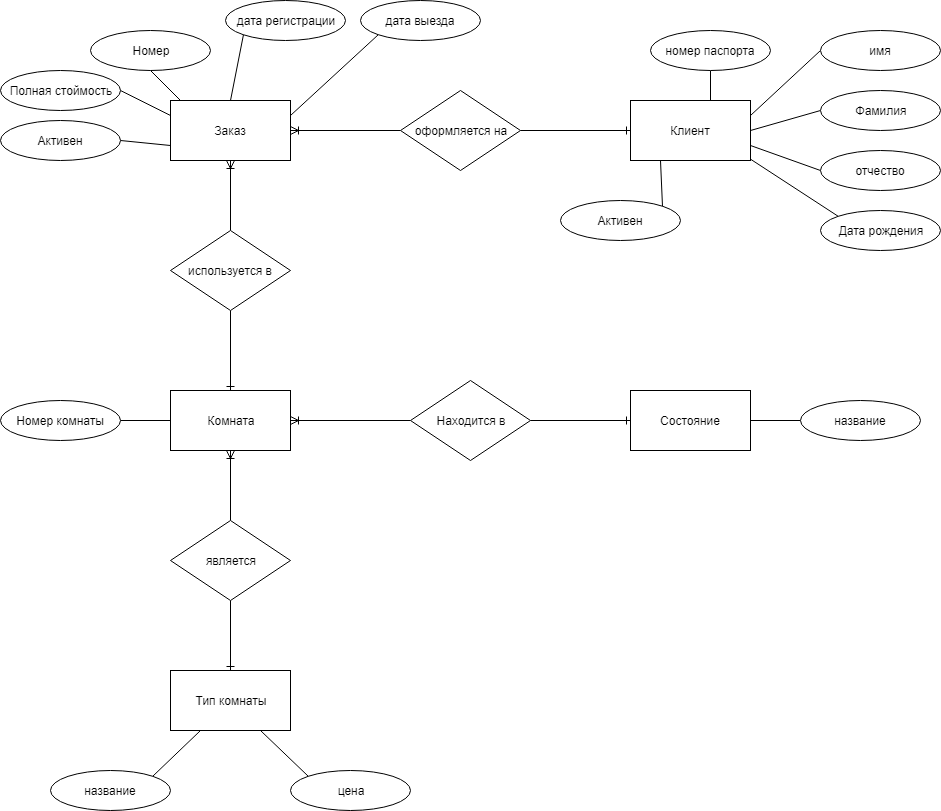

The diagram above was exported from draw.io. Its source (the exported page's mxGraphModel, read from the mxfile embedded in the PNG):
<mxGraphModel dx="2125" dy="628" grid="1" gridSize="10" guides="1" tooltips="1" connect="1" arrows="1" fold="1" page="1" pageScale="1" pageWidth="827" pageHeight="1169" math="0" shadow="0">
  <root>
    <mxCell id="0" />
    <mxCell id="1" parent="0" />
    <mxCell id="UGfjVTuGhcrK_1NVrBfi-9" style="rounded=0;orthogonalLoop=1;jettySize=auto;html=1;exitX=0;exitY=0.75;exitDx=0;exitDy=0;entryX=1;entryY=0.5;entryDx=0;entryDy=0;endArrow=none;endFill=0;" parent="1" source="UGfjVTuGhcrK_1NVrBfi-1" target="UGfjVTuGhcrK_1NVrBfi-8" edge="1">
      <mxGeometry relative="1" as="geometry" />
    </mxCell>
    <mxCell id="UGfjVTuGhcrK_1NVrBfi-10" style="edgeStyle=none;rounded=0;orthogonalLoop=1;jettySize=auto;html=1;exitX=0;exitY=0.25;exitDx=0;exitDy=0;entryX=1;entryY=0.5;entryDx=0;entryDy=0;endArrow=none;endFill=0;" parent="1" source="UGfjVTuGhcrK_1NVrBfi-1" target="UGfjVTuGhcrK_1NVrBfi-7" edge="1">
      <mxGeometry relative="1" as="geometry" />
    </mxCell>
    <mxCell id="UGfjVTuGhcrK_1NVrBfi-11" style="edgeStyle=none;rounded=0;orthogonalLoop=1;jettySize=auto;html=1;entryX=0.5;entryY=1;entryDx=0;entryDy=0;endArrow=none;endFill=0;" parent="1" target="UGfjVTuGhcrK_1NVrBfi-2" edge="1">
      <mxGeometry relative="1" as="geometry">
        <mxPoint x="90" y="140" as="sourcePoint" />
      </mxGeometry>
    </mxCell>
    <mxCell id="UGfjVTuGhcrK_1NVrBfi-12" style="edgeStyle=none;rounded=0;orthogonalLoop=1;jettySize=auto;html=1;exitX=0.5;exitY=0;exitDx=0;exitDy=0;entryX=0;entryY=1;entryDx=0;entryDy=0;endArrow=none;endFill=0;" parent="1" source="UGfjVTuGhcrK_1NVrBfi-1" target="UGfjVTuGhcrK_1NVrBfi-3" edge="1">
      <mxGeometry relative="1" as="geometry" />
    </mxCell>
    <mxCell id="UGfjVTuGhcrK_1NVrBfi-13" style="edgeStyle=none;rounded=0;orthogonalLoop=1;jettySize=auto;html=1;exitX=1;exitY=0.25;exitDx=0;exitDy=0;entryX=0;entryY=1;entryDx=0;entryDy=0;endArrow=none;endFill=0;" parent="1" source="UGfjVTuGhcrK_1NVrBfi-1" target="UGfjVTuGhcrK_1NVrBfi-4" edge="1">
      <mxGeometry relative="1" as="geometry" />
    </mxCell>
    <mxCell id="UGfjVTuGhcrK_1NVrBfi-1" value="Заказ" style="rounded=0;whiteSpace=wrap;html=1;" parent="1" vertex="1">
      <mxGeometry x="80" y="140" width="120" height="60" as="geometry" />
    </mxCell>
    <mxCell id="UGfjVTuGhcrK_1NVrBfi-2" value="Номер" style="ellipse;whiteSpace=wrap;html=1;" parent="1" vertex="1">
      <mxGeometry y="70" width="120" height="40" as="geometry" />
    </mxCell>
    <mxCell id="UGfjVTuGhcrK_1NVrBfi-3" value="дата регистрации" style="ellipse;whiteSpace=wrap;html=1;" parent="1" vertex="1">
      <mxGeometry x="135" y="40" width="120" height="40" as="geometry" />
    </mxCell>
    <mxCell id="UGfjVTuGhcrK_1NVrBfi-4" value="дата выезда" style="ellipse;whiteSpace=wrap;html=1;" parent="1" vertex="1">
      <mxGeometry x="270" y="40" width="120" height="40" as="geometry" />
    </mxCell>
    <mxCell id="UGfjVTuGhcrK_1NVrBfi-7" value="Полная стоймость" style="ellipse;whiteSpace=wrap;html=1;" parent="1" vertex="1">
      <mxGeometry x="-90" y="110" width="120" height="40" as="geometry" />
    </mxCell>
    <mxCell id="UGfjVTuGhcrK_1NVrBfi-8" value="Активен" style="ellipse;whiteSpace=wrap;html=1;" parent="1" vertex="1">
      <mxGeometry x="-90" y="160" width="120" height="40" as="geometry" />
    </mxCell>
    <mxCell id="UGfjVTuGhcrK_1NVrBfi-23" style="edgeStyle=none;rounded=0;orthogonalLoop=1;jettySize=auto;html=1;exitX=1;exitY=0.25;exitDx=0;exitDy=0;entryX=0;entryY=0.5;entryDx=0;entryDy=0;endArrow=none;endFill=0;" parent="1" source="UGfjVTuGhcrK_1NVrBfi-14" target="UGfjVTuGhcrK_1NVrBfi-17" edge="1">
      <mxGeometry relative="1" as="geometry" />
    </mxCell>
    <mxCell id="UGfjVTuGhcrK_1NVrBfi-24" style="edgeStyle=none;rounded=0;orthogonalLoop=1;jettySize=auto;html=1;exitX=1;exitY=0.5;exitDx=0;exitDy=0;entryX=0;entryY=0.5;entryDx=0;entryDy=0;endArrow=none;endFill=0;" parent="1" source="UGfjVTuGhcrK_1NVrBfi-14" target="UGfjVTuGhcrK_1NVrBfi-18" edge="1">
      <mxGeometry relative="1" as="geometry" />
    </mxCell>
    <mxCell id="UGfjVTuGhcrK_1NVrBfi-25" style="edgeStyle=none;rounded=0;orthogonalLoop=1;jettySize=auto;html=1;exitX=1;exitY=0.75;exitDx=0;exitDy=0;entryX=0;entryY=0.5;entryDx=0;entryDy=0;endArrow=none;endFill=0;" parent="1" source="UGfjVTuGhcrK_1NVrBfi-14" target="UGfjVTuGhcrK_1NVrBfi-19" edge="1">
      <mxGeometry relative="1" as="geometry" />
    </mxCell>
    <mxCell id="UGfjVTuGhcrK_1NVrBfi-26" style="edgeStyle=none;rounded=0;orthogonalLoop=1;jettySize=auto;html=1;exitX=0.995;exitY=0.969;exitDx=0;exitDy=0;entryX=0;entryY=0;entryDx=0;entryDy=0;endArrow=none;endFill=0;exitPerimeter=0;" parent="1" source="UGfjVTuGhcrK_1NVrBfi-14" target="UGfjVTuGhcrK_1NVrBfi-20" edge="1">
      <mxGeometry relative="1" as="geometry" />
    </mxCell>
    <mxCell id="UGfjVTuGhcrK_1NVrBfi-27" style="edgeStyle=none;rounded=0;orthogonalLoop=1;jettySize=auto;html=1;entryX=0.5;entryY=1;entryDx=0;entryDy=0;endArrow=none;endFill=0;" parent="1" target="UGfjVTuGhcrK_1NVrBfi-16" edge="1">
      <mxGeometry relative="1" as="geometry">
        <mxPoint x="620" y="140" as="sourcePoint" />
      </mxGeometry>
    </mxCell>
    <mxCell id="UGfjVTuGhcrK_1NVrBfi-14" value="Клиент" style="rounded=0;whiteSpace=wrap;html=1;" parent="1" vertex="1">
      <mxGeometry x="540" y="140" width="120" height="60" as="geometry" />
    </mxCell>
    <mxCell id="UGfjVTuGhcrK_1NVrBfi-16" value="номер паспорта" style="ellipse;whiteSpace=wrap;html=1;" parent="1" vertex="1">
      <mxGeometry x="560" y="70" width="120" height="40" as="geometry" />
    </mxCell>
    <mxCell id="UGfjVTuGhcrK_1NVrBfi-17" value="имя" style="ellipse;whiteSpace=wrap;html=1;" parent="1" vertex="1">
      <mxGeometry x="730" y="70" width="120" height="40" as="geometry" />
    </mxCell>
    <mxCell id="UGfjVTuGhcrK_1NVrBfi-18" value="Фамилия" style="ellipse;whiteSpace=wrap;html=1;" parent="1" vertex="1">
      <mxGeometry x="730" y="130" width="120" height="40" as="geometry" />
    </mxCell>
    <mxCell id="UGfjVTuGhcrK_1NVrBfi-19" value="отчество" style="ellipse;whiteSpace=wrap;html=1;" parent="1" vertex="1">
      <mxGeometry x="730" y="190" width="120" height="40" as="geometry" />
    </mxCell>
    <mxCell id="UGfjVTuGhcrK_1NVrBfi-20" value="Дата рождения" style="ellipse;whiteSpace=wrap;html=1;" parent="1" vertex="1">
      <mxGeometry x="730" y="250" width="120" height="40" as="geometry" />
    </mxCell>
    <mxCell id="UGfjVTuGhcrK_1NVrBfi-29" style="edgeStyle=none;rounded=0;orthogonalLoop=1;jettySize=auto;html=1;exitX=1;exitY=0;exitDx=0;exitDy=0;entryX=0.25;entryY=1;entryDx=0;entryDy=0;endArrow=none;endFill=0;" parent="1" source="UGfjVTuGhcrK_1NVrBfi-22" target="UGfjVTuGhcrK_1NVrBfi-14" edge="1">
      <mxGeometry relative="1" as="geometry" />
    </mxCell>
    <mxCell id="UGfjVTuGhcrK_1NVrBfi-22" value="Активен" style="ellipse;whiteSpace=wrap;html=1;" parent="1" vertex="1">
      <mxGeometry x="470" y="240" width="120" height="40" as="geometry" />
    </mxCell>
    <mxCell id="UGfjVTuGhcrK_1NVrBfi-31" value="Комната" style="rounded=0;whiteSpace=wrap;html=1;" parent="1" vertex="1">
      <mxGeometry x="80" y="430" width="120" height="60" as="geometry" />
    </mxCell>
    <mxCell id="UGfjVTuGhcrK_1NVrBfi-38" style="edgeStyle=none;rounded=0;orthogonalLoop=1;jettySize=auto;html=1;exitX=1;exitY=0.5;exitDx=0;exitDy=0;entryX=0;entryY=0.5;entryDx=0;entryDy=0;endArrow=none;endFill=0;" parent="1" source="UGfjVTuGhcrK_1NVrBfi-32" target="UGfjVTuGhcrK_1NVrBfi-31" edge="1">
      <mxGeometry relative="1" as="geometry" />
    </mxCell>
    <mxCell id="UGfjVTuGhcrK_1NVrBfi-32" value="Номер комнаты" style="ellipse;whiteSpace=wrap;html=1;" parent="1" vertex="1">
      <mxGeometry x="-90" y="440" width="120" height="40" as="geometry" />
    </mxCell>
    <mxCell id="UGfjVTuGhcrK_1NVrBfi-33" value="Тип комнаты" style="rounded=0;whiteSpace=wrap;html=1;" parent="1" vertex="1">
      <mxGeometry x="80" y="710" width="120" height="60" as="geometry" />
    </mxCell>
    <mxCell id="UGfjVTuGhcrK_1NVrBfi-36" style="edgeStyle=none;rounded=0;orthogonalLoop=1;jettySize=auto;html=1;exitX=1;exitY=0;exitDx=0;exitDy=0;entryX=0.25;entryY=1;entryDx=0;entryDy=0;endArrow=none;endFill=0;" parent="1" source="UGfjVTuGhcrK_1NVrBfi-34" target="UGfjVTuGhcrK_1NVrBfi-33" edge="1">
      <mxGeometry relative="1" as="geometry" />
    </mxCell>
    <mxCell id="UGfjVTuGhcrK_1NVrBfi-34" value="название" style="ellipse;whiteSpace=wrap;html=1;" parent="1" vertex="1">
      <mxGeometry x="-40" y="810" width="120" height="40" as="geometry" />
    </mxCell>
    <mxCell id="UGfjVTuGhcrK_1NVrBfi-37" style="edgeStyle=none;rounded=0;orthogonalLoop=1;jettySize=auto;html=1;exitX=0;exitY=0;exitDx=0;exitDy=0;entryX=0.75;entryY=1;entryDx=0;entryDy=0;endArrow=none;endFill=0;" parent="1" source="UGfjVTuGhcrK_1NVrBfi-35" target="UGfjVTuGhcrK_1NVrBfi-33" edge="1">
      <mxGeometry relative="1" as="geometry" />
    </mxCell>
    <mxCell id="UGfjVTuGhcrK_1NVrBfi-35" value="цена" style="ellipse;whiteSpace=wrap;html=1;" parent="1" vertex="1">
      <mxGeometry x="200" y="810" width="120" height="40" as="geometry" />
    </mxCell>
    <mxCell id="UGfjVTuGhcrK_1NVrBfi-46" style="edgeStyle=none;rounded=0;orthogonalLoop=1;jettySize=auto;html=1;exitX=1;exitY=0.5;exitDx=0;exitDy=0;entryX=0;entryY=0.5;entryDx=0;entryDy=0;endArrow=none;endFill=0;" parent="1" source="UGfjVTuGhcrK_1NVrBfi-39" target="UGfjVTuGhcrK_1NVrBfi-40" edge="1">
      <mxGeometry relative="1" as="geometry" />
    </mxCell>
    <mxCell id="UGfjVTuGhcrK_1NVrBfi-39" value="Состояние" style="rounded=0;whiteSpace=wrap;html=1;" parent="1" vertex="1">
      <mxGeometry x="540" y="430" width="120" height="60" as="geometry" />
    </mxCell>
    <mxCell id="UGfjVTuGhcrK_1NVrBfi-40" value="название" style="ellipse;whiteSpace=wrap;html=1;" parent="1" vertex="1">
      <mxGeometry x="710" y="440" width="120" height="40" as="geometry" />
    </mxCell>
    <mxCell id="UGfjVTuGhcrK_1NVrBfi-48" style="edgeStyle=none;rounded=0;orthogonalLoop=1;jettySize=auto;html=1;exitX=0.5;exitY=1;exitDx=0;exitDy=0;entryX=0.5;entryY=0;entryDx=0;entryDy=0;endArrow=ERone;endFill=0;" parent="1" source="UGfjVTuGhcrK_1NVrBfi-47" target="UGfjVTuGhcrK_1NVrBfi-33" edge="1">
      <mxGeometry relative="1" as="geometry" />
    </mxCell>
    <mxCell id="UGfjVTuGhcrK_1NVrBfi-49" style="edgeStyle=none;rounded=0;orthogonalLoop=1;jettySize=auto;html=1;exitX=0.5;exitY=0;exitDx=0;exitDy=0;entryX=0.5;entryY=1;entryDx=0;entryDy=0;endArrow=ERoneToMany;endFill=0;" parent="1" source="UGfjVTuGhcrK_1NVrBfi-47" target="UGfjVTuGhcrK_1NVrBfi-31" edge="1">
      <mxGeometry relative="1" as="geometry" />
    </mxCell>
    <mxCell id="UGfjVTuGhcrK_1NVrBfi-47" value="является" style="rhombus;whiteSpace=wrap;html=1;" parent="1" vertex="1">
      <mxGeometry x="80" y="560" width="120" height="80" as="geometry" />
    </mxCell>
    <mxCell id="UGfjVTuGhcrK_1NVrBfi-51" style="edgeStyle=none;rounded=0;orthogonalLoop=1;jettySize=auto;html=1;exitX=0;exitY=0.5;exitDx=0;exitDy=0;entryX=1;entryY=0.5;entryDx=0;entryDy=0;endArrow=ERoneToMany;endFill=0;" parent="1" source="UGfjVTuGhcrK_1NVrBfi-50" target="UGfjVTuGhcrK_1NVrBfi-31" edge="1">
      <mxGeometry relative="1" as="geometry" />
    </mxCell>
    <mxCell id="UGfjVTuGhcrK_1NVrBfi-52" style="edgeStyle=none;rounded=0;orthogonalLoop=1;jettySize=auto;html=1;exitX=1;exitY=0.5;exitDx=0;exitDy=0;entryX=0;entryY=0.5;entryDx=0;entryDy=0;endArrow=ERone;endFill=0;" parent="1" source="UGfjVTuGhcrK_1NVrBfi-50" target="UGfjVTuGhcrK_1NVrBfi-39" edge="1">
      <mxGeometry relative="1" as="geometry" />
    </mxCell>
    <mxCell id="UGfjVTuGhcrK_1NVrBfi-50" value="Находится в" style="rhombus;whiteSpace=wrap;html=1;" parent="1" vertex="1">
      <mxGeometry x="320" y="420" width="120" height="80" as="geometry" />
    </mxCell>
    <mxCell id="UGfjVTuGhcrK_1NVrBfi-54" style="edgeStyle=none;rounded=0;orthogonalLoop=1;jettySize=auto;html=1;exitX=0.5;exitY=1;exitDx=0;exitDy=0;entryX=0.5;entryY=0;entryDx=0;entryDy=0;endArrow=ERone;endFill=0;" parent="1" source="UGfjVTuGhcrK_1NVrBfi-53" target="UGfjVTuGhcrK_1NVrBfi-31" edge="1">
      <mxGeometry relative="1" as="geometry" />
    </mxCell>
    <mxCell id="UGfjVTuGhcrK_1NVrBfi-55" style="edgeStyle=none;rounded=0;orthogonalLoop=1;jettySize=auto;html=1;exitX=0.5;exitY=0;exitDx=0;exitDy=0;entryX=0.5;entryY=1;entryDx=0;entryDy=0;endArrow=ERoneToMany;endFill=0;" parent="1" source="UGfjVTuGhcrK_1NVrBfi-53" target="UGfjVTuGhcrK_1NVrBfi-1" edge="1">
      <mxGeometry relative="1" as="geometry" />
    </mxCell>
    <mxCell id="UGfjVTuGhcrK_1NVrBfi-53" value="используется в" style="rhombus;whiteSpace=wrap;html=1;" parent="1" vertex="1">
      <mxGeometry x="80" y="270" width="120" height="80" as="geometry" />
    </mxCell>
    <mxCell id="UGfjVTuGhcrK_1NVrBfi-61" style="edgeStyle=none;rounded=0;orthogonalLoop=1;jettySize=auto;html=1;exitX=0;exitY=0.5;exitDx=0;exitDy=0;entryX=1;entryY=0.5;entryDx=0;entryDy=0;endArrow=ERoneToMany;endFill=0;" parent="1" source="UGfjVTuGhcrK_1NVrBfi-59" target="UGfjVTuGhcrK_1NVrBfi-1" edge="1">
      <mxGeometry relative="1" as="geometry" />
    </mxCell>
    <mxCell id="UGfjVTuGhcrK_1NVrBfi-62" style="edgeStyle=none;rounded=0;orthogonalLoop=1;jettySize=auto;html=1;exitX=1;exitY=0.5;exitDx=0;exitDy=0;entryX=0;entryY=0.5;entryDx=0;entryDy=0;endArrow=ERone;endFill=0;" parent="1" source="UGfjVTuGhcrK_1NVrBfi-59" target="UGfjVTuGhcrK_1NVrBfi-14" edge="1">
      <mxGeometry relative="1" as="geometry" />
    </mxCell>
    <mxCell id="UGfjVTuGhcrK_1NVrBfi-59" value="оформляется на" style="rhombus;whiteSpace=wrap;html=1;" parent="1" vertex="1">
      <mxGeometry x="310" y="130" width="120" height="80" as="geometry" />
    </mxCell>
  </root>
</mxGraphModel>